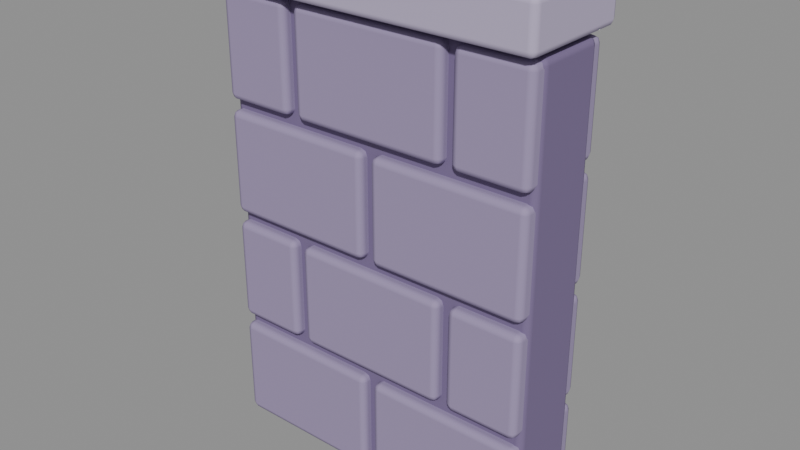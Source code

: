 # Source: parede.blend  (saved by Blender 5.2.45; exported with 4.5.12 LTS)
import bpy
from mathutils import Matrix  # noqa: F401  (used for matrix-valued properties, if any)

bpy.ops.wm.read_factory_settings(use_empty=True)
scene = bpy.context.scene
scene.name = 'Scene'

# ---- materials (node trees are filled in below, after node groups)
mat_parede = bpy.data.materials.new('parede')
mat_parede.diffuse_color = (0.3278, 0.2623, 0.4342, 1.0)
mat_parede_escura = bpy.data.materials.new('parede_escura')
mat_parede_escura.diffuse_color = (0.1946, 0.1441, 0.2789, 1.0)
mat_parede_borda = bpy.data.materials.new('parede_borda')
mat_parede_borda.diffuse_color = (0.4793, 0.4125, 0.5841, 1.0)

# ---- material node trees
mat_parede.use_nodes = True; mat_parede.node_tree.nodes.clear()
_N = mat_parede.node_tree.nodes; _L = mat_parede.node_tree.links
n0 = _N.new('ShaderNodeBsdfPrincipled'); n0.name = 'Principled BSDF'; n0.location = (-200, 100)
n0.inputs[0].default_value = (0.3278, 0.2623, 0.4342, 1.0)
n0.inputs[2].default_value = 0.8
n0.inputs[10].default_value = 0.005
n0.inputs[13].default_value = 0.35
n1 = _N.new('ShaderNodeOutputMaterial'); n1.name = 'Material Output'; n1.location = (200, 100)
_L.new(n0.outputs[0], n1.inputs[0])
n1.is_active_output = True
mat_parede_escura.use_nodes = True; mat_parede_escura.node_tree.nodes.clear()
_N = mat_parede_escura.node_tree.nodes; _L = mat_parede_escura.node_tree.links
n0 = _N.new('ShaderNodeBsdfPrincipled'); n0.name = 'Principled BSDF'; n0.location = (-200, 100)
n0.inputs[0].default_value = (0.1946, 0.1441, 0.2789, 1.0)
n0.inputs[2].default_value = 0.85
n0.inputs[10].default_value = 0.005
n0.inputs[13].default_value = 0.35
n1 = _N.new('ShaderNodeOutputMaterial'); n1.name = 'Material Output'; n1.location = (200, 100)
_L.new(n0.outputs[0], n1.inputs[0])
n1.is_active_output = True
mat_parede_borda.use_nodes = True; mat_parede_borda.node_tree.nodes.clear()
_N = mat_parede_borda.node_tree.nodes; _L = mat_parede_borda.node_tree.links
n0 = _N.new('ShaderNodeBsdfPrincipled'); n0.name = 'Principled BSDF'; n0.location = (-200, 100)
n0.inputs[0].default_value = (0.4793, 0.4125, 0.5841, 1.0)
n0.inputs[2].default_value = 0.75
n0.inputs[10].default_value = 0.005
n0.inputs[13].default_value = 0.35
n1 = _N.new('ShaderNodeOutputMaterial'); n1.name = 'Material Output'; n1.location = (200, 100)
_L.new(n0.outputs[0], n1.inputs[0])
n1.is_active_output = True

# ---- meshes
me_tijolos = bpy.data.meshes.new('Tijolos')
me_tijolos.from_pydata([(-0.485, -0.14, 0.015), (-0.485, -0.14, 0.325), (-0.485, 0.14, 0.015), (-0.485, 0.14, 0.325), (-0.015, -0.14, 0.015), (-0.015, -0.14, 0.325), (-0.015, 0.14, 0.015), (-0.015, 0.14, 0.325), (0.015, -0.14, 0.015), (0.015, -0.14, 0.325), (0.015, 0.14, 0.015), (0.015, 0.14, 0.325), (0.485, -0.14, 0.015), (0.485, -0.14, 0.325), (0.485, 0.14, 0.015), (0.485, 0.14, 0.325), (-0.485, -0.14, 0.355), (-0.485, -0.14, 0.665), (-0.485, 0.14, 0.355), (-0.485, 0.14, 0.665), (-0.265, -0.14, 0.355), (-0.265, -0.14, 0.665), (-0.265, 0.14, 0.355), (-0.265, 0.14, 0.665), (-0.235, -0.14, 0.355), (-0.235, -0.14, 0.665), (-0.235, 0.14, 0.355), (-0.235, 0.14, 0.665), (0.235, -0.14, 0.355), (0.235, -0.14, 0.665), (0.235, 0.14, 0.355), (0.235, 0.14, 0.665), (0.265, -0.14, 0.355), (0.265, -0.14, 0.665), (0.265, 0.14, 0.355), (0.265, 0.14, 0.665), (0.485, -0.14, 0.355), (0.485, -0.14, 0.665), (0.485, 0.14, 0.355), (0.485, 0.14, 0.665), (-0.485, -0.14, 0.695), (-0.485, -0.14, 1.005), (-0.485, 0.14, 0.695), (-0.485, 0.14, 1.005), (-0.015, -0.14, 0.695), (-0.015, -0.14, 1.005), (-0.015, 0.14, 0.695), (-0.015, 0.14, 1.005), (0.015, -0.14, 0.695), (0.015, -0.14, 1.005), (0.015, 0.14, 0.695), (0.015, 0.14, 1.005), (0.485, -0.14, 0.695), (0.485, -0.14, 1.005), (0.485, 0.14, 0.695), (0.485, 0.14, 1.005), (-0.485, -0.14, 1.035), (-0.485, -0.14, 1.345), (-0.485, 0.14, 1.035), (-0.485, 0.14, 1.345), (-0.265, -0.14, 1.035), (-0.265, -0.14, 1.345), (-0.265, 0.14, 1.035), (-0.265, 0.14, 1.345), (-0.235, -0.14, 1.035), (-0.235, -0.14, 1.345), (-0.235, 0.14, 1.035), (-0.235, 0.14, 1.345), (0.235, -0.14, 1.035), (0.235, -0.14, 1.345), (0.235, 0.14, 1.035), (0.235, 0.14, 1.345), (0.265, -0.14, 1.035), (0.265, -0.14, 1.345), (0.265, 0.14, 1.035), (0.265, 0.14, 1.345), (0.485, -0.14, 1.035), (0.485, -0.14, 1.345), (0.485, 0.14, 1.035), (0.485, 0.14, 1.345), (-0.49, -0.11, 0.01), (-0.49, -0.11, 1.35), (-0.49, 0.11, 0.01), (-0.49, 0.11, 1.35), (0.49, -0.11, 0.01), (0.49, -0.11, 1.35), (0.49, 0.11, 0.01), (0.49, 0.11, 1.35), (-0.5, -0.17, 1.36), (-0.5, -0.17, 1.5), (-0.5, 0.17, 1.36), (-0.5, 0.17, 1.5), (0.5, -0.17, 1.36), (0.5, -0.17, 1.5), (0.5, 0.17, 1.36), (0.5, 0.17, 1.5)], [], [(0, 1, 3, 2), (2, 3, 7, 6), (6, 7, 5, 4), (4, 5, 1, 0), (2, 6, 4, 0), (7, 3, 1, 5), (8, 9, 11, 10), (10, 11, 15, 14), (14, 15, 13, 12), (12, 13, 9, 8), (10, 14, 12, 8), (15, 11, 9, 13), (16, 17, 19, 18), (18, 19, 23, 22), (22, 23, 21, 20), (20, 21, 17, 16), (18, 22, 20, 16), (23, 19, 17, 21), (24, 25, 27, 26), (26, 27, 31, 30), (30, 31, 29, 28), (28, 29, 25, 24), (26, 30, 28, 24), (31, 27, 25, 29), (32, 33, 35, 34), (34, 35, 39, 38), (38, 39, 37, 36), (36, 37, 33, 32), (34, 38, 36, 32), (39, 35, 33, 37), (40, 41, 43, 42), (42, 43, 47, 46), (46, 47, 45, 44), (44, 45, 41, 40), (42, 46, 44, 40), (47, 43, 41, 45), (48, 49, 51, 50), (50, 51, 55, 54), (54, 55, 53, 52), (52, 53, 49, 48), (50, 54, 52, 48), (55, 51, 49, 53), (56, 57, 59, 58), (58, 59, 63, 62), (62, 63, 61, 60), (60, 61, 57, 56), (58, 62, 60, 56), (63, 59, 57, 61), (64, 65, 67, 66), (66, 67, 71, 70), (70, 71, 69, 68), (68, 69, 65, 64), (66, 70, 68, 64), (71, 67, 65, 69), (72, 73, 75, 74), (74, 75, 79, 78), (78, 79, 77, 76), (76, 77, 73, 72), (74, 78, 76, 72), (79, 75, 73, 77), (80, 81, 83, 82), (82, 83, 87, 86), (86, 87, 85, 84), (84, 85, 81, 80), (82, 86, 84, 80), (87, 83, 81, 85), (88, 89, 91, 90), (90, 91, 95, 94), (94, 95, 93, 92), (92, 93, 89, 88), (90, 94, 92, 88), (95, 91, 89, 93)])
me_tijolos.polygons.foreach_set('use_smooth', [True] * 72)
me_tijolos.polygons.foreach_set('material_index', [0, 0, 0, 0, 0, 0, 0, 0, 0, 0, 0, 0, 0, 0, 0, 0, 0, 0, 0, 0, 0, 0, 0, 0, 0, 0, 0, 0, 0, 0, 0, 0, 0, 0, 0, 0, 0, 0, 0, 0, 0, 0, 0, 0, 0, 0, 0, 0, 0, 0, 0, 0, 0, 0, 0, 0, 0, 0, 0, 0, 1, 1, 1, 1, 1, 1, 2, 2, 2, 2, 2, 2])
me_tijolos.materials.append(mat_parede)
me_tijolos.materials.append(mat_parede_escura)
me_tijolos.materials.append(mat_parede_borda)
me_tijolos.update()

# ---- objects
ob_parede = bpy.data.objects.new('Parede', None)
ob_tijolos = bpy.data.objects.new('Tijolos', me_tijolos)

# ---- transforms, parenting, visibility, modifiers, constraints
ob_parede.location = (0.0, 0.0, 0.0)
ob_parede.empty_display_size = 0.2
ob_tijolos.parent = ob_parede
ob_tijolos.location = (0.0, 0.0, 0.0)
_m = ob_tijolos.modifiers.new('Bevel', 'BEVEL')
_m.width = 0.02
_m.width_pct = 0.02
_m.segments = 2
_m.angle_limit = 0.6109
_m.harden_normals = True

# ---- collection membership
scene.collection.objects.link(ob_parede)
scene.collection.objects.link(ob_tijolos)

# ---- scene / render settings (as saved in the file)
scene.frame_start = 1; scene.frame_end = 250; scene.frame_set(1)
scene.render.engine = 'BLENDER_EEVEE_NEXT'
scene.render.bake_bias = 0.0
scene.render.bake_samples = 0
scene.render.compositor_device = 'GPU'
scene.eevee.use_volume_custom_range = False
scene.eevee.fast_gi_thickness_near = 0.1
scene.eevee.fast_gi_thickness_far = 0.0
scene.eevee.ray_tracing_options.screen_trace_thickness = 0.1
bpy.context.view_layer.update()

# ---- added for rendering (the .blend has no active camera and no usable light): camera, sun + grey world if the file has none
cam_auto = bpy.data.cameras.new('AutoCamera')
cam_auto.lens = 50.0
cam_auto.sensor_width = 36.0
cam_auto.clip_end = 1000.0
ob_auto_camera = bpy.data.objects.new('AutoCamera', cam_auto)
scene.collection.objects.link(ob_auto_camera)
ob_auto_camera.location = (1.68982, -2.02779, 2.10686)
ob_auto_camera.rotation_euler = (1.09748, -7.21219e-08, 0.694738)
scene.camera = ob_auto_camera
light_auto_sun = bpy.data.lights.new('AutoSun', 'SUN')
light_auto_sun.energy = 3.0
light_auto_sun.angle = 0.0523599
ob_auto_sun = bpy.data.objects.new('AutoSun', light_auto_sun)
scene.collection.objects.link(ob_auto_sun)
ob_auto_sun.rotation_euler = (0.872665, 0.174533, 0.523599)
if scene.world is None:
    world_auto = bpy.data.worlds.new('AutoWorld')
    world_auto.color = (0.3, 0.3, 0.3)
    scene.world = world_auto
bpy.context.view_layer.update()
